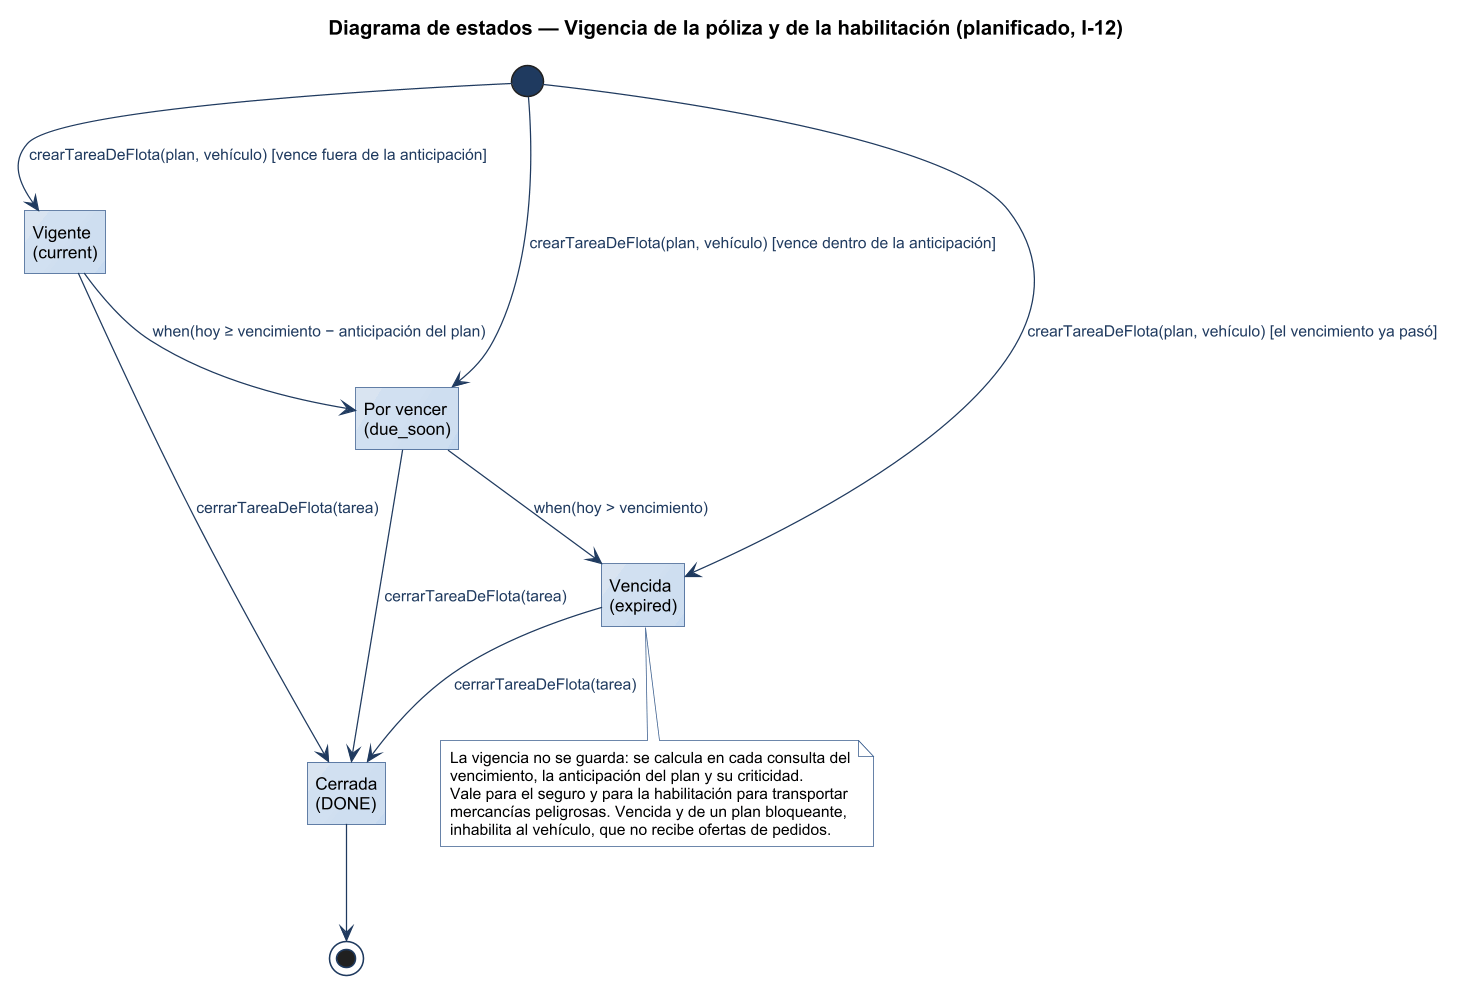

The diagram above was rendered by PlantUML. Its source (embedded in the PNG):
@startuml
title Diagrama de estados — Vigencia de la póliza y de la habilitación (planificado, I-12)
!include ../estilo-vp.iuml
hide empty description
state "Vigente\n(current)" as CURRENT
state "Por vencer\n(due_soon)" as DUESOON
state "Vencida\n(expired)" as EXPIRED
state "Cerrada\n(DONE)" as DONE

[*] --> CURRENT : crearTareaDeFlota(plan, vehículo) [vence fuera de la anticipación]
[*] --> DUESOON : crearTareaDeFlota(plan, vehículo) [vence dentro de la anticipación]
[*] --> EXPIRED : crearTareaDeFlota(plan, vehículo) [el vencimiento ya pasó]
CURRENT --> DUESOON : when(hoy ≥ vencimiento − anticipación del plan)
DUESOON --> EXPIRED : when(hoy > vencimiento)
CURRENT --> DONE : cerrarTareaDeFlota(tarea)
DUESOON --> DONE : cerrarTareaDeFlota(tarea)
EXPIRED --> DONE : cerrarTareaDeFlota(tarea)
DONE --> [*]

note bottom of EXPIRED
  La vigencia no se guarda: se calcula en cada consulta del
  vencimiento, la anticipación del plan y su criticidad.
  Vale para el seguro y para la habilitación para transportar
  mercancías peligrosas. Vencida y de un plan bloqueante,
  inhabilita al vehículo, que no recibe ofertas de pedidos.
end note
@enduml